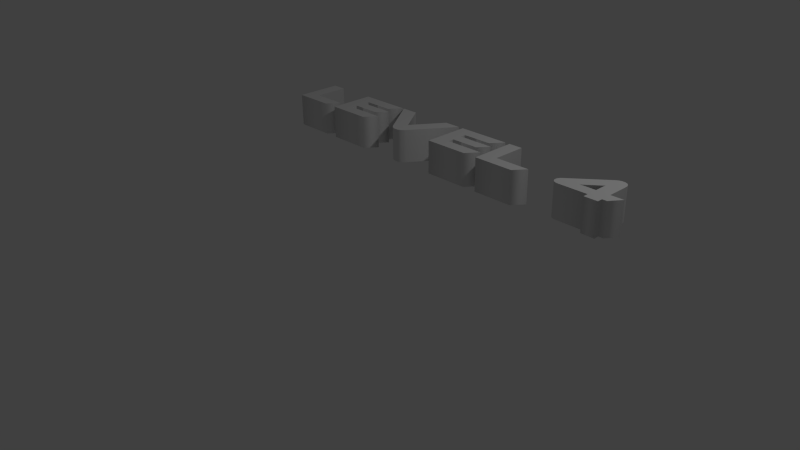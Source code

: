# Source: Level_4.blend  (saved by Blender 2.71.0; exported with 4.5.12 LTS)
import bpy
from mathutils import Matrix  # noqa: F401  (used for matrix-valued properties, if any)

bpy.ops.wm.read_factory_settings(use_empty=True)
scene = bpy.context.scene
scene.name = 'Scene'

# ---- collections
col_collection_1 = bpy.data.collections.new('Collection 1'); scene.collection.children.link(col_collection_1)

# ---- world
world_world = bpy.data.worlds.new('World'); scene.world = world_world
world_world.color = (0.05088, 0.05088, 0.05088)
world_world.use_sun_shadow = False
world_world.sun_shadow_jitter_overblur = 0.0
world_world.cycles.sampling_method = 'MANUAL'
world_world.cycles.sample_map_resolution = 256

# ---- cameras
cam_camera = bpy.data.cameras.new('Camera')
cam_camera.clip_end = 100.0
cam_camera.lens = 35.0
cam_camera.sensor_width = 32.0
cam_camera.sensor_height = 18.0
cam_camera.ortho_scale = 7.314
cam_camera.dof.focus_distance = 0.0
cam_camera.dof.aperture_fstop = 128.0

# ---- lights
light_lamp = bpy.data.lights.new('Lamp', 'POINT')
light_lamp.transmission_factor = 0.0
light_lamp.cutoff_distance = 30.0
light_lamp.energy = 100.0
light_lamp.shadow_buffer_clip_start = 1.001
light_lamp.shadow_soft_size = 0.1
light_lamp.shadow_maximum_resolution = 0.006
light_lamp.use_absolute_resolution = True
light_lamp.cycles.use_multiple_importance_sampling = False

# ---- meshes
me_mesh = bpy.data.meshes.new('Mesh')
me_mesh.from_pydata([(4.473, 0.06667, 0.2), (4.109, 0.06667, 0.2), (4.106, 0.06671, 0.2), (4.103, 0.06684, 0.2), (4.1, 0.06706, 0.2), (4.097, 0.06736, 0.2), (4.094, 0.06775, 0.2), (4.091, 0.06823, 0.2), (4.088, 0.06879, 0.2), (4.085, 0.06944, 0.2), (4.083, 0.07018, 0.2), (4.08, 0.07101, 0.2), (4.077, 0.07192, 0.2), (4.075, 0.07292, 0.2), (4.072, 0.07399, 0.2), (4.07, 0.07512, 0.2), (4.067, 0.0763, 0.2), (4.065, 0.07755, 0.2), (4.063, 0.07885, 0.2), (4.06, 0.08021, 0.2), (4.058, 0.08163, 0.2), (4.056, 0.0831, 0.2), (4.054, 0.08464, 0.2), (4.052, 0.08623, 0.2), (4.05, 0.08788, 0.2), (4.048, 0.08958, 0.2), (4.047, 0.09134, 0.2), (4.045, 0.09314, 0.2), (4.043, 0.09497, 0.2), (4.042, 0.09685, 0.2), (4.04, 0.09877, 0.2), (4.039, 0.1007, 0.2), (4.037, 0.1027, 0.2), (4.036, 0.1048, 0.2), (4.035, 0.1068, 0.2), (4.034, 0.109, 0.2), (4.033, 0.1111, 0.2), (4.032, 0.1133, 0.2), (4.031, 0.1156, 0.2), (4.03, 0.1178, 0.2), (4.029, 0.1201, 0.2), (4.028, 0.1224, 0.2), (4.028, 0.1247, 0.2), (4.027, 0.1271, 0.2), (4.027, 0.1295, 0.2), (4.026, 0.1319, 0.2), (4.026, 0.1343, 0.2), (4.026, 0.1367, 0.2), (4.026, 0.1392, 0.2), (4.026, 0.1417, 0.2), (4.026, 0.1446, 0.2), (4.026, 0.1475, 0.2), (4.026, 0.1504, 0.2), (4.027, 0.1533, 0.2), (4.027, 0.1562, 0.2), (4.028, 0.1592, 0.2), (4.029, 0.1621, 0.2), (4.03, 0.165, 0.2), (4.031, 0.1679, 0.2), (4.032, 0.1708, 0.2), (4.033, 0.1737, 0.2), (4.034, 0.1767, 0.2), (4.036, 0.1796, 0.2), (4.037, 0.1825, 0.2), (4.039, 0.1853, 0.2), (4.041, 0.1881, 0.2), (4.043, 0.191, 0.2), (4.045, 0.1938, 0.2), (4.048, 0.1965, 0.2), (4.05, 0.1993, 0.2), (4.053, 0.202, 0.2), (4.056, 0.2047, 0.2), (4.059, 0.2073, 0.2), (4.062, 0.21, 0.2), (4.464, 0.5367, 0.2), (4.468, 0.5394, 0.2), (4.471, 0.5419, 0.2), (4.475, 0.5444, 0.2), (4.478, 0.5467, 0.2), (4.482, 0.5488, 0.2), (4.485, 0.5508, 0.2), (4.489, 0.5527, 0.2), (4.492, 0.5544, 0.2), (4.496, 0.556, 0.2), (4.499, 0.5575, 0.2), (4.503, 0.5588, 0.2), (4.506, 0.56, 0.2), (4.51, 0.5611, 0.2), (4.513, 0.562, 0.2), (4.516, 0.5629, 0.2), (4.52, 0.5637, 0.2), (4.523, 0.5644, 0.2), (4.526, 0.565, 0.2), (4.529, 0.5655, 0.2), (4.532, 0.5659, 0.2), (4.535, 0.5662, 0.2), (4.537, 0.5665, 0.2), (4.54, 0.5666, 0.2), (4.543, 0.5667, 0.2), (4.546, 0.5666, 0.2), (4.549, 0.5665, 0.2), (4.552, 0.5663, 0.2), (4.555, 0.566, 0.2), (4.558, 0.5657, 0.2), (4.561, 0.5652, 0.2), (4.564, 0.5647, 0.2), (4.567, 0.5641, 0.2), (4.57, 0.5634, 0.2), (4.572, 0.5626, 0.2), (4.575, 0.5618, 0.2), (4.578, 0.5608, 0.2), (4.581, 0.5598, 0.2), (4.584, 0.5587, 0.2), (4.587, 0.5575, 0.2), (4.589, 0.5562, 0.2), (4.592, 0.5548, 0.2), (4.595, 0.5533, 0.2), (4.597, 0.5518, 0.2), (4.6, 0.5501, 0.2), (4.602, 0.5483, 0.2), (4.604, 0.5465, 0.2), (4.607, 0.5445, 0.2), (4.609, 0.5425, 0.2), (4.611, 0.5404, 0.2), (4.613, 0.5381, 0.2), (4.615, 0.5358, 0.2), (4.617, 0.5333, 0.2), (4.619, 0.5308, 0.2), (4.62, 0.5281, 0.2), (4.622, 0.5254, 0.2), (4.624, 0.5225, 0.2), (4.625, 0.5195, 0.2), (4.627, 0.5165, 0.2), (4.628, 0.5133, 0.2), (4.63, 0.51, 0.2), (4.631, 0.5066, 0.2), (4.632, 0.5031, 0.2), (4.633, 0.4995, 0.2), (4.634, 0.4958, 0.2), (4.635, 0.492, 0.2), (4.636, 0.4881, 0.2), (4.636, 0.4841, 0.2), (4.637, 0.48, 0.2), (4.637, 0.4758, 0.2), (4.637, 0.4715, 0.2), (4.637, 0.467, 0.2), (4.638, 0.4625, 0.2), (4.638, 0.2033, 0.2), (4.797, 0.2033, 0.2), (4.696, 0.06667, 0.2), (4.638, 0.06667, 0.2), (4.638, 0.0, 0.2), (4.473, 0.0, 0.2), (4.473, 0.2033, 0.2), (4.473, 0.2867, 0.2), (4.473, 0.2908, 0.2), (4.473, 0.2948, 0.2), (4.473, 0.2986, 0.2), (4.473, 0.3024, 0.2), (4.473, 0.3061, 0.2), (4.473, 0.3096, 0.2), (4.473, 0.313, 0.2), (4.473, 0.3163, 0.2), (4.473, 0.3195, 0.2), (4.473, 0.3225, 0.2), (4.473, 0.3255, 0.2), (4.473, 0.3283, 0.2), (4.473, 0.3311, 0.2), (4.474, 0.3338, 0.2), (4.474, 0.3365, 0.2), (4.474, 0.3392, 0.2), (4.474, 0.3418, 0.2), (4.474, 0.3444, 0.2), (4.475, 0.3469, 0.2), (4.475, 0.3494, 0.2), (4.475, 0.3519, 0.2), (4.475, 0.3544, 0.2), (4.476, 0.3568, 0.2), (4.476, 0.3592, 0.2), (4.472, 0.3557, 0.2), (4.469, 0.3521, 0.2), (4.465, 0.3483, 0.2), (4.46, 0.3444, 0.2), (4.456, 0.3402, 0.2), (4.451, 0.3358, 0.2), (4.445, 0.3313, 0.2), (4.44, 0.3266, 0.2), (4.434, 0.3217, 0.2), (4.428, 0.3166, 0.2), (4.422, 0.3113, 0.2), (4.415, 0.3058, 0.2), (4.353, 0.2567, 0.2), (4.349, 0.2535, 0.2), (4.346, 0.2504, 0.2), (4.342, 0.2474, 0.2), (4.338, 0.2445, 0.2), (4.335, 0.2416, 0.2), (4.331, 0.2389, 0.2), (4.328, 0.2361, 0.2), (4.325, 0.2335, 0.2), (4.321, 0.231, 0.2), (4.318, 0.2285, 0.2), (4.315, 0.2261, 0.2), (4.312, 0.2238, 0.2), (4.309, 0.2215, 0.2), (4.306, 0.2193, 0.2), (4.303, 0.2171, 0.2), (4.3, 0.215, 0.2), (4.298, 0.2129, 0.2), (4.295, 0.2109, 0.2), (4.292, 0.209, 0.2), (4.289, 0.2071, 0.2), (4.286, 0.2052, 0.2), (4.284, 0.2034, 0.2), (4.281, 0.2017, 0.2), (4.278, 0.2, 0.2), (4.281, 0.2003, 0.2), (4.284, 0.2005, 0.2), (4.287, 0.2008, 0.2), (4.291, 0.201, 0.2), (4.294, 0.2012, 0.2), (4.297, 0.2015, 0.2), (4.301, 0.2017, 0.2), (4.304, 0.2019, 0.2), (4.308, 0.202, 0.2), (4.312, 0.2022, 0.2), (4.315, 0.2024, 0.2), (4.319, 0.2025, 0.2), (4.323, 0.2026, 0.2), (4.327, 0.2028, 0.2), (4.331, 0.2029, 0.2), (4.336, 0.203, 0.2), (4.34, 0.203, 0.2), (4.344, 0.2031, 0.2), (4.349, 0.2032, 0.2), (4.354, 0.2032, 0.2), (4.358, 0.2033, 0.2), (4.363, 0.2033, 0.2), (4.368, 0.2033, 0.2), (4.373, 0.2033, 0.2), (3.246, 0.1433, 0.2), (3.678, 0.1433, 0.2), (3.566, 0.0, 0.2), (3.073, 0.0, 0.2), (3.073, 0.5575, 0.2), (3.246, 0.5575, 0.2), (2.54, 0.1433, 0.2), (3.014, 0.1433, 0.2), (2.903, 0.0, 0.2), (2.367, 0.0, 0.2), (2.367, 0.5575, 0.2), (3.013, 0.5575, 0.2), (2.901, 0.4125, 0.2), (2.54, 0.4125, 0.2), (2.54, 0.3458, 0.2), (2.982, 0.3458, 0.2), (2.883, 0.2192, 0.2), (2.54, 0.2192, 0.2), (1.378, 0.5575, 0.2), (1.589, 0.5575, 0.2), (1.84, 0.1875, 0.2), (2.102, 0.5575, 0.2), (2.305, 0.5575, 0.2), (1.948, 0.05333, 0.2), (1.945, 0.04934, 0.2), (1.942, 0.04542, 0.2), (1.939, 0.04156, 0.2), (1.935, 0.03778, 0.2), (1.932, 0.03406, 0.2), (1.928, 0.03042, 0.2), (1.924, 0.02684, 0.2), (1.92, 0.02333, 0.2), (1.916, 0.0199, 0.2), (1.912, 0.01653, 0.2), (1.908, 0.01323, 0.2), (1.903, 0.01, 0.2), (1.899, 0.006939, 0.2), (1.894, 0.004144, 0.2), (1.889, 0.001615, 0.2), (1.884, -0.0006481, 0.2), (1.879, -0.002645, 0.2), (1.873, -0.004375, 0.2), (1.868, -0.005839, 0.2), (1.862, -0.007037, 0.2), (1.856, -0.007969, 0.2), (1.85, -0.008634, 0.2), (1.843, -0.009034, 0.2), (1.837, -0.009167, 0.2), (1.83, -0.009042, 0.2), (1.824, -0.008669, 0.2), (1.818, -0.008047, 0.2), (1.812, -0.007176, 0.2), (1.806, -0.006056, 0.2), (1.801, -0.004688, 0.2), (1.795, -0.00307, 0.2), (1.79, -0.001204, 0.2), (1.785, 0.0009115, 0.2), (1.78, 0.003275, 0.2), (1.776, 0.005888, 0.2), (1.771, 0.00875, 0.2), (1.767, 0.0118, 0.2), (1.763, 0.01497, 0.2), (1.759, 0.01826, 0.2), (1.755, 0.02167, 0.2), (1.751, 0.0252, 0.2), (1.747, 0.02885, 0.2), (1.743, 0.03263, 0.2), (1.74, 0.03653, 0.2), (1.736, 0.04055, 0.2), (1.733, 0.04469, 0.2), (1.73, 0.04895, 0.2), (1.727, 0.05333, 0.2), (0.8875, 0.1433, 0.2), (1.362, 0.1433, 0.2), (1.251, 0.0, 0.2), (0.7142, 0.0, 0.2), (0.7142, 0.5575, 0.2), (1.36, 0.5575, 0.2), (1.248, 0.4125, 0.2), (0.8875, 0.4125, 0.2), (0.8875, 0.3458, 0.2), (1.329, 0.3458, 0.2), (1.23, 0.2192, 0.2), (0.8875, 0.2192, 0.2), (0.225, 0.1433, 0.2), (0.6567, 0.1433, 0.2), (0.545, 0.0, 0.2), (0.0525, 0.0, 0.2), (0.0525, 0.5575, 0.2), (0.225, 0.5575, 0.2), (4.473, 0.06667, -0.2), (4.109, 0.06667, -0.2), (4.106, 0.06671, -0.2), (4.103, 0.06684, -0.2), (4.1, 0.06706, -0.2), (4.097, 0.06736, -0.2), (4.094, 0.06775, -0.2), (4.091, 0.06823, -0.2), (4.088, 0.06879, -0.2), (4.085, 0.06944, -0.2), (4.083, 0.07018, -0.2), (4.08, 0.07101, -0.2), (4.077, 0.07192, -0.2), (4.075, 0.07292, -0.2), (4.072, 0.07399, -0.2), (4.07, 0.07512, -0.2), (4.067, 0.0763, -0.2), (4.065, 0.07755, -0.2), (4.063, 0.07885, -0.2), (4.06, 0.08021, -0.2), (4.058, 0.08163, -0.2), (4.056, 0.0831, -0.2), (4.054, 0.08464, -0.2), (4.052, 0.08623, -0.2), (4.05, 0.08788, -0.2), (4.048, 0.08958, -0.2), (4.047, 0.09134, -0.2), (4.045, 0.09314, -0.2), (4.043, 0.09497, -0.2), (4.042, 0.09685, -0.2), (4.04, 0.09877, -0.2), (4.039, 0.1007, -0.2), (4.037, 0.1027, -0.2), (4.036, 0.1048, -0.2), (4.035, 0.1068, -0.2), (4.034, 0.109, -0.2), (4.033, 0.1111, -0.2), (4.032, 0.1133, -0.2), (4.031, 0.1156, -0.2), (4.03, 0.1178, -0.2), (4.029, 0.1201, -0.2), (4.028, 0.1224, -0.2), (4.028, 0.1247, -0.2), (4.027, 0.1271, -0.2), (4.027, 0.1295, -0.2), (4.026, 0.1319, -0.2), (4.026, 0.1343, -0.2), (4.026, 0.1367, -0.2), (4.026, 0.1392, -0.2), (4.026, 0.1417, -0.2), (4.026, 0.1446, -0.2), (4.026, 0.1475, -0.2), (4.026, 0.1504, -0.2), (4.027, 0.1533, -0.2), (4.027, 0.1562, -0.2), (4.028, 0.1592, -0.2), (4.029, 0.1621, -0.2), (4.03, 0.165, -0.2), (4.031, 0.1679, -0.2), (4.032, 0.1708, -0.2), (4.033, 0.1737, -0.2), (4.034, 0.1767, -0.2), (4.036, 0.1796, -0.2), (4.037, 0.1825, -0.2), (4.039, 0.1853, -0.2), (4.041, 0.1881, -0.2), (4.043, 0.191, -0.2), (4.045, 0.1938, -0.2), (4.048, 0.1965, -0.2), (4.05, 0.1993, -0.2), (4.053, 0.202, -0.2), (4.056, 0.2047, -0.2), (4.059, 0.2073, -0.2), (4.062, 0.21, -0.2), (4.464, 0.5367, -0.2), (4.468, 0.5394, -0.2), (4.471, 0.5419, -0.2), (4.475, 0.5444, -0.2), (4.478, 0.5467, -0.2), (4.482, 0.5488, -0.2), (4.485, 0.5508, -0.2), (4.489, 0.5527, -0.2), (4.492, 0.5544, -0.2), (4.496, 0.556, -0.2), (4.499, 0.5575, -0.2), (4.503, 0.5588, -0.2), (4.506, 0.56, -0.2), (4.51, 0.5611, -0.2), (4.513, 0.562, -0.2), (4.516, 0.5629, -0.2), (4.52, 0.5637, -0.2), (4.523, 0.5644, -0.2), (4.526, 0.565, -0.2), (4.529, 0.5655, -0.2), (4.532, 0.5659, -0.2), (4.535, 0.5662, -0.2), (4.537, 0.5665, -0.2), (4.54, 0.5666, -0.2), (4.543, 0.5667, -0.2), (4.546, 0.5666, -0.2), (4.549, 0.5665, -0.2), (4.552, 0.5663, -0.2), (4.555, 0.566, -0.2), (4.558, 0.5657, -0.2), (4.561, 0.5652, -0.2), (4.564, 0.5647, -0.2), (4.567, 0.5641, -0.2), (4.57, 0.5634, -0.2), (4.572, 0.5626, -0.2), (4.575, 0.5618, -0.2), (4.578, 0.5608, -0.2), (4.581, 0.5598, -0.2), (4.584, 0.5587, -0.2), (4.587, 0.5575, -0.2), (4.589, 0.5562, -0.2), (4.592, 0.5548, -0.2), (4.595, 0.5533, -0.2), (4.597, 0.5518, -0.2), (4.6, 0.5501, -0.2), (4.602, 0.5483, -0.2), (4.604, 0.5465, -0.2), (4.607, 0.5445, -0.2), (4.609, 0.5425, -0.2), (4.611, 0.5404, -0.2), (4.613, 0.5381, -0.2), (4.615, 0.5358, -0.2), (4.617, 0.5333, -0.2), (4.619, 0.5308, -0.2), (4.62, 0.5281, -0.2), (4.622, 0.5254, -0.2), (4.624, 0.5225, -0.2), (4.625, 0.5195, -0.2), (4.627, 0.5165, -0.2), (4.628, 0.5133, -0.2), (4.63, 0.51, -0.2), (4.631, 0.5066, -0.2), (4.632, 0.5031, -0.2), (4.633, 0.4995, -0.2), (4.634, 0.4958, -0.2), (4.635, 0.492, -0.2), (4.636, 0.4881, -0.2), (4.636, 0.4841, -0.2), (4.637, 0.48, -0.2), (4.637, 0.4758, -0.2), (4.637, 0.4715, -0.2), (4.637, 0.467, -0.2), (4.638, 0.4625, -0.2), (4.638, 0.2033, -0.2), (4.797, 0.2033, -0.2), (4.696, 0.06667, -0.2), (4.638, 0.06667, -0.2), (4.638, 0.0, -0.2), (4.473, 0.0, -0.2), (4.473, 0.2033, -0.2), (4.473, 0.2867, -0.2), (4.473, 0.2908, -0.2), (4.473, 0.2948, -0.2), (4.473, 0.2986, -0.2), (4.473, 0.3024, -0.2), (4.473, 0.3061, -0.2), (4.473, 0.3096, -0.2), (4.473, 0.313, -0.2), (4.473, 0.3163, -0.2), (4.473, 0.3195, -0.2), (4.473, 0.3225, -0.2), (4.473, 0.3255, -0.2), (4.473, 0.3283, -0.2), (4.473, 0.3311, -0.2), (4.474, 0.3338, -0.2), (4.474, 0.3365, -0.2), (4.474, 0.3392, -0.2), (4.474, 0.3418, -0.2), (4.474, 0.3444, -0.2), (4.475, 0.3469, -0.2), (4.475, 0.3494, -0.2), (4.475, 0.3519, -0.2), (4.475, 0.3544, -0.2), (4.476, 0.3568, -0.2), (4.476, 0.3592, -0.2), (4.472, 0.3557, -0.2), (4.469, 0.3521, -0.2), (4.465, 0.3483, -0.2), (4.46, 0.3444, -0.2), (4.456, 0.3402, -0.2), (4.451, 0.3358, -0.2), (4.445, 0.3313, -0.2), (4.44, 0.3266, -0.2), (4.434, 0.3217, -0.2), (4.428, 0.3166, -0.2), (4.422, 0.3113, -0.2), (4.415, 0.3058, -0.2), (4.353, 0.2567, -0.2), (4.349, 0.2535, -0.2), (4.346, 0.2504, -0.2), (4.342, 0.2474, -0.2), (4.338, 0.2445, -0.2), (4.335, 0.2416, -0.2), (4.331, 0.2389, -0.2), (4.328, 0.2361, -0.2), (4.325, 0.2335, -0.2), (4.321, 0.231, -0.2), (4.318, 0.2285, -0.2), (4.315, 0.2261, -0.2), (4.312, 0.2238, -0.2), (4.309, 0.2215, -0.2), (4.306, 0.2193, -0.2), (4.303, 0.2171, -0.2), (4.3, 0.215, -0.2), (4.298, 0.2129, -0.2), (4.295, 0.2109, -0.2), (4.292, 0.209, -0.2), (4.289, 0.2071, -0.2), (4.286, 0.2052, -0.2), (4.284, 0.2034, -0.2), (4.281, 0.2017, -0.2), (4.278, 0.2, -0.2), (4.281, 0.2003, -0.2), (4.284, 0.2005, -0.2), (4.287, 0.2008, -0.2), (4.291, 0.201, -0.2), (4.294, 0.2012, -0.2), (4.297, 0.2015, -0.2), (4.301, 0.2017, -0.2), (4.304, 0.2019, -0.2), (4.308, 0.202, -0.2), (4.312, 0.2022, -0.2), (4.315, 0.2024, -0.2), (4.319, 0.2025, -0.2), (4.323, 0.2026, -0.2), (4.327, 0.2028, -0.2), (4.331, 0.2029, -0.2), (4.336, 0.203, -0.2), (4.34, 0.203, -0.2), (4.344, 0.2031, -0.2), (4.349, 0.2032, -0.2), (4.354, 0.2032, -0.2), (4.358, 0.2033, -0.2), (4.363, 0.2033, -0.2), (4.368, 0.2033, -0.2), (4.373, 0.2033, -0.2), (3.246, 0.1433, -0.2), (3.678, 0.1433, -0.2), (3.566, 0.0, -0.2), (3.073, 0.0, -0.2), (3.073, 0.5575, -0.2), (3.246, 0.5575, -0.2), (2.54, 0.1433, -0.2), (3.014, 0.1433, -0.2), (2.903, 0.0, -0.2), (2.367, 0.0, -0.2), (2.367, 0.5575, -0.2), (3.013, 0.5575, -0.2), (2.901, 0.4125, -0.2), (2.54, 0.4125, -0.2), (2.54, 0.3458, -0.2), (2.982, 0.3458, -0.2), (2.883, 0.2192, -0.2), (2.54, 0.2192, -0.2), (1.378, 0.5575, -0.2), (1.589, 0.5575, -0.2), (1.84, 0.1875, -0.2), (2.102, 0.5575, -0.2), (2.305, 0.5575, -0.2), (1.948, 0.05333, -0.2), (1.945, 0.04934, -0.2), (1.942, 0.04542, -0.2), (1.939, 0.04156, -0.2), (1.935, 0.03778, -0.2), (1.932, 0.03406, -0.2), (1.928, 0.03042, -0.2), (1.924, 0.02684, -0.2), (1.92, 0.02333, -0.2), (1.916, 0.0199, -0.2), (1.912, 0.01653, -0.2), (1.908, 0.01323, -0.2), (1.903, 0.01, -0.2), (1.899, 0.006939, -0.2), (1.894, 0.004144, -0.2), (1.889, 0.001615, -0.2), (1.884, -0.0006481, -0.2), (1.879, -0.002645, -0.2), (1.873, -0.004375, -0.2), (1.868, -0.005839, -0.2), (1.862, -0.007037, -0.2), (1.856, -0.007969, -0.2), (1.85, -0.008634, -0.2), (1.843, -0.009034, -0.2), (1.837, -0.009167, -0.2), (1.83, -0.009042, -0.2), (1.824, -0.008669, -0.2), (1.818, -0.008047, -0.2), (1.812, -0.007176, -0.2), (1.806, -0.006056, -0.2), (1.801, -0.004688, -0.2), (1.795, -0.00307, -0.2), (1.79, -0.001204, -0.2), (1.785, 0.0009115, -0.2), (1.78, 0.003275, -0.2), (1.776, 0.005888, -0.2), (1.771, 0.00875, -0.2), (1.767, 0.0118, -0.2), (1.763, 0.01497, -0.2), (1.759, 0.01826, -0.2), (1.755, 0.02167, -0.2), (1.751, 0.0252, -0.2), (1.747, 0.02885, -0.2), (1.743, 0.03263, -0.2), (1.74, 0.03653, -0.2), (1.736, 0.04055, -0.2), (1.733, 0.04469, -0.2), (1.73, 0.04895, -0.2), (1.727, 0.05333, -0.2), (0.8875, 0.1433, -0.2), (1.362, 0.1433, -0.2), (1.251, 0.0, -0.2), (0.7142, 0.0, -0.2), (0.7142, 0.5575, -0.2), (1.36, 0.5575, -0.2), (1.248, 0.4125, -0.2), (0.8875, 0.4125, -0.2), (0.8875, 0.3458, -0.2), (1.329, 0.3458, -0.2), (1.23, 0.2192, -0.2), (0.8875, 0.2192, -0.2), (0.225, 0.1433, -0.2), (0.6567, 0.1433, -0.2), (0.545, 0.0, -0.2), (0.0525, 0.0, -0.2), (0.0525, 0.5575, -0.2), (0.225, 0.5575, -0.2), (0.225, 0.1433, -0.2), (0.225, 0.1433, 0.2), (0.6567, 0.1433, -0.2), (0.6567, 0.1433, 0.2), (0.545, 0.0, -0.2), (0.545, 0.0, 0.2), (0.0525, 0.0, -0.2), (0.0525, 0.0, 0.2), (0.0525, 0.5575, -0.2), (0.0525, 0.5575, 0.2), (0.225, 0.5575, -0.2), (0.225, 0.5575, 0.2), (0.8875, 0.1433, -0.2), (0.8875, 0.1433, 0.2), (1.362, 0.1433, -0.2), (1.362, 0.1433, 0.2), (1.251, 0.0, -0.2), (1.251, 0.0, 0.2), (0.7142, 0.0, -0.2), (0.7142, 0.0, 0.2), (0.7142, 0.5575, -0.2), (0.7142, 0.5575, 0.2), (1.36, 0.5575, -0.2), (1.36, 0.5575, 0.2), (1.248, 0.4125, -0.2), (1.248, 0.4125, 0.2), (0.8875, 0.4125, -0.2), (0.8875, 0.4125, 0.2), (0.8875, 0.3458, -0.2), (0.8875, 0.3458, 0.2), (1.329, 0.3458, -0.2), (1.329, 0.3458, 0.2), (1.23, 0.2192, -0.2), (1.23, 0.2192, 0.2), (0.8875, 0.2192, -0.2), (0.8875, 0.2192, 0.2), (1.378, 0.5575, -0.2), (1.378, 0.5575, 0.2), (1.589, 0.5575, -0.2), (1.589, 0.5575, 0.2), (1.84, 0.1875, -0.2), (1.84, 0.1875, 0.2), (2.102, 0.5575, -0.2), (2.102, 0.5575, 0.2), (2.305, 0.5575, -0.2), (2.305, 0.5575, 0.2), (1.948, 0.05333, -0.2), (1.948, 0.05333, 0.2), (1.945, 0.04934, -0.2), (1.945, 0.04934, 0.2), (1.942, 0.04542, -0.2), (1.942, 0.04542, 0.2), (1.939, 0.04156, -0.2), (1.939, 0.04156, 0.2), (1.935, 0.03778, -0.2), (1.935, 0.03778, 0.2), (1.932, 0.03406, -0.2), (1.932, 0.03406, 0.2), (1.928, 0.03042, -0.2), (1.928, 0.03042, 0.2), (1.924, 0.02684, -0.2), (1.924, 0.02684, 0.2), (1.92, 0.02333, -0.2), (1.92, 0.02333, 0.2), (1.916, 0.0199, -0.2), (1.916, 0.0199, 0.2), (1.912, 0.01653, -0.2), (1.912, 0.01653, 0.2), (1.908, 0.01323, -0.2), (1.908, 0.01323, 0.2), (1.903, 0.01, -0.2), (1.903, 0.01, 0.2), (1.899, 0.006939, -0.2), (1.899, 0.006939, 0.2), (1.894, 0.004144, -0.2), (1.894, 0.004144, 0.2), (1.889, 0.001615, -0.2), (1.889, 0.001615, 0.2), (1.884, -0.0006481, -0.2), (1.884, -0.0006481, 0.2), (1.879, -0.002645, -0.2), (1.879, -0.002645, 0.2), (1.873, -0.004375, -0.2), (1.873, -0.004375, 0.2), (1.868, -0.005839, -0.2), (1.868, -0.005839, 0.2), (1.862, -0.007037, -0.2), (1.862, -0.007037, 0.2), (1.856, -0.007969, -0.2), (1.856, -0.007969, 0.2), (1.85, -0.008634, -0.2), (1.85, -0.008634, 0.2), (1.843, -0.009034, -0.2), (1.843, -0.009034, 0.2), (1.837, -0.009167, -0.2), (1.837, -0.009167, 0.2), (1.83, -0.009042, -0.2), (1.83, -0.009042, 0.2), (1.824, -0.008669, -0.2), (1.824, -0.008669, 0.2), (1.818, -0.008047, -0.2), (1.818, -0.008047, 0.2), (1.812, -0.007176, -0.2), (1.812, -0.007176, 0.2), (1.806, -0.006056, -0.2), (1.806, -0.006056, 0.2), (1.801, -0.004688, -0.2), (1.801, -0.004688, 0.2), (1.795, -0.00307, -0.2), (1.795, -0.00307, 0.2), (1.79, -0.001204, -0.2), (1.79, -0.001204, 0.2), (1.785, 0.0009115, -0.2), (1.785, 0.0009115, 0.2), (1.78, 0.003275, -0.2), (1.78, 0.003275, 0.2), (1.776, 0.005888, -0.2), (1.776, 0.005888, 0.2), (1.771, 0.00875, -0.2), (1.771, 0.00875, 0.2), (1.767, 0.0118, -0.2), (1.767, 0.0118, 0.2), (1.763, 0.01497, -0.2), (1.763, 0.01497, 0.2), (1.759, 0.01826, -0.2), (1.759, 0.01826, 0.2), (1.755, 0.02167, -0.2), (1.755, 0.02167, 0.2), (1.751, 0.0252, -0.2), (1.751, 0.0252, 0.2), (1.747, 0.02885, -0.2), (1.747, 0.02885, 0.2), (1.743, 0.03263, -0.2), (1.743, 0.03263, 0.2), (1.74, 0.03653, -0.2), (1.74, 0.03653, 0.2), (1.736, 0.04055, -0.2), (1.736, 0.04055, 0.2), (1.733, 0.04469, -0.2), (1.733, 0.04469, 0.2), (1.73, 0.04895, -0.2), (1.73, 0.04895, 0.2), (1.727, 0.05333, -0.2), (1.727, 0.05333, 0.2), (2.54, 0.1433, -0.2), (2.54, 0.1433, 0.2), (3.014, 0.1433, -0.2), (3.014, 0.1433, 0.2), (2.903, 0.0, -0.2), (2.903, 0.0, 0.2), (2.367, 0.0, -0.2), (2.367, 0.0, 0.2), (2.367, 0.5575, -0.2), (2.367, 0.5575, 0.2), (3.013, 0.5575, -0.2), (3.013, 0.5575, 0.2), (2.901, 0.4125, -0.2), (2.901, 0.4125, 0.2), (2.54, 0.4125, -0.2), (2.54, 0.4125, 0.2), (2.54, 0.3458, -0.2), (2.54, 0.3458, 0.2), (2.982, 0.3458, -0.2), (2.982, 0.3458, 0.2), (2.883, 0.2192, -0.2), (2.883, 0.2192, 0.2), (2.54, 0.2192, -0.2), (2.54, 0.2192, 0.2), (3.246, 0.1433, -0.2), (3.246, 0.1433, 0.2), (3.678, 0.1433, -0.2), (3.678, 0.1433, 0.2), (3.566, 0.0, -0.2), (3.566, 0.0, 0.2), (3.073, 0.0, -0.2), (3.073, 0.0, 0.2), (3.073, 0.5575, -0.2), (3.073, 0.5575, 0.2), (3.246, 0.5575, -0.2), (3.246, 0.5575, 0.2), (4.473, 0.06667, -0.2), (4.473, 0.06667, 0.2), (4.109, 0.06667, -0.2), (4.109, 0.06667, 0.2), (4.106, 0.06671, -0.2), (4.106, 0.06671, 0.2), (4.103, 0.06684, -0.2), (4.103, 0.06684, 0.2), (4.1, 0.06706, -0.2), (4.1, 0.06706, 0.2), (4.097, 0.06736, -0.2), (4.097, 0.06736, 0.2), (4.094, 0.06775, -0.2), (4.094, 0.06775, 0.2), (4.091, 0.06823, -0.2), (4.091, 0.06823, 0.2), (4.088, 0.06879, -0.2), (4.088, 0.06879, 0.2), (4.085, 0.06944, -0.2), (4.085, 0.06944, 0.2), (4.083, 0.07018, -0.2), (4.083, 0.07018, 0.2), (4.08, 0.07101, -0.2), (4.08, 0.07101, 0.2), (4.077, 0.07192, -0.2), (4.077, 0.07192, 0.2), (4.075, 0.07292, -0.2), (4.075, 0.07292, 0.2), (4.072, 0.07399, -0.2), (4.072, 0.07399, 0.2), (4.07, 0.07512, -0.2), (4.07, 0.07512, 0.2), (4.067, 0.0763, -0.2), (4.067, 0.0763, 0.2), (4.065, 0.07755, -0.2), (4.065, 0.07755, 0.2), (4.063, 0.07885, -0.2), (4.063, 0.07885, 0.2), (4.06, 0.08021, -0.2), (4.06, 0.08021, 0.2), (4.058, 0.08163, -0.2), (4.058, 0.08163, 0.2), (4.056, 0.0831, -0.2), (4.056, 0.0831, 0.2), (4.054, 0.08464, -0.2), (4.054, 0.08464, 0.2), (4.052, 0.08623, -0.2), (4.052, 0.08623, 0.2), (4.05, 0.08788, -0.2), (4.05, 0.08788, 0.2), (4.048, 0.08958, -0.2), (4.048, 0.08958, 0.2), (4.047, 0.09134, -0.2), (4.047, 0.09134, 0.2), (4.045, 0.09314, -0.2), (4.045, 0.09314, 0.2), (4.043, 0.09497, -0.2), (4.043, 0.09497, 0.2), (4.042, 0.09685, -0.2), (4.042, 0.09685, 0.2), (4.04, 0.09877, -0.2), (4.04, 0.09877, 0.2), (4.039, 0.1007, -0.2), (4.039, 0.1007, 0.2), (4.037, 0.1027, -0.2), (4.037, 0.1027, 0.2), (4.036, 0.1048, -0.2), (4.036, 0.1048, 0.2), (4.035, 0.1068, -0.2), (4.035, 0.1068, 0.2), (4.034, 0.109, -0.2), (4.034, 0.109, 0.2), (4.033, 0.1111, -0.2), (4.033, 0.1111, 0.2), (4.032, 0.1133, -0.2), (4.032, 0.1133, 0.2), (4.031, 0.1156, -0.2), (4.031, 0.1156, 0.2), (4.03, 0.1178, -0.2), (4.03, 0.1178, 0.2), (4.029, 0.1201, -0.2), (4.029, 0.1201, 0.2), (4.028, 0.1224, -0.2), (4.028, 0.1224, 0.2), (4.028, 0.1247, -0.2), (4.028, 0.1247, 0.2), (4.027, 0.1271, -0.2), (4.027, 0.1271, 0.2), (4.027, 0.1295, -0.2), (4.027, 0.1295, 0.2), (4.026, 0.1319, -0.2), (4.026, 0.1319, 0.2), (4.026, 0.1343, -0.2), (4.026, 0.1343, 0.2), (4.026, 0.1367, -0.2), (4.026, 0.1367, 0.2), (4.026, 0.1392, -0.2), (4.026, 0.1392, 0.2), (4.026, 0.1417, -0.2), (4.026, 0.1417, 0.2), (4.026, 0.1446, -0.2), (4.026, 0.1446, 0.2), (4.026, 0.1475, -0.2), (4.026, 0.1475, 0.2), (4.026, 0.1504, -0.2), (4.026, 0.1504, 0.2), (4.027, 0.1533, -0.2), (4.027, 0.1533, 0.2), (4.027, 0.1562, -0.2), (4.027, 0.1562, 0.2), (4.028, 0.1592, -0.2), (4.028, 0.1592, 0.2), (4.029, 0.1621, -0.2), (4.029, 0.1621, 0.2), (4.03, 0.165, -0.2), (4.03, 0.165, 0.2), (4.031, 0.1679, -0.2), (4.031, 0.1679, 0.2), (4.032, 0.1708, -0.2), (4.032, 0.1708, 0.2), (4.033, 0.1737, -0.2), (4.033, 0.1737, 0.2), (4.034, 0.1767, -0.2), (4.034, 0.1767, 0.2), (4.036, 0.1796, -0.2), (4.036, 0.1796, 0.2), (4.037, 0.1825, -0.2), (4.037, 0.1825, 0.2), (4.039, 0.1853, -0.2), (4.039, 0.1853, 0.2), (4.041, 0.1881, -0.2), (4.041, 0.1881, 0.2), (4.043, 0.191, -0.2), (4.043, 0.191, 0.2), (4.045, 0.1938, -0.2), (4.045, 0.1938, 0.2), (4.048, 0.1965, -0.2), (4.048, 0.1965, 0.2), (4.05, 0.1993, -0.2), (4.05, 0.1993, 0.2), (4.053, 0.202, -0.2), (4.053, 0.202, 0.2), (4.056, 0.2047, -0.2), (4.056, 0.2047, 0.2), (4.059, 0.2073, -0.2), (4.059, 0.2073, 0.2), (4.062, 0.21, -0.2), (4.062, 0.21, 0.2), (4.464, 0.5367, -0.2), (4.464, 0.5367, 0.2), (4.468, 0.5394, -0.2), (4.468, 0.5394, 0.2), (4.471, 0.5419, -0.2), (4.471, 0.5419, 0.2), (4.475, 0.5444, -0.2), (4.475, 0.5444, 0.2), (4.478, 0.5467, -0.2), (4.478, 0.5467, 0.2), (4.482, 0.5488, -0.2), (4.482, 0.5488, 0.2), (4.485, 0.5508, -0.2), (4.485, 0.5508, 0.2), (4.489, 0.5527, -0.2), (4.489, 0.5527, 0.2), (4.492, 0.5544, -0.2), (4.492, 0.5544, 0.2), (4.496, 0.556, -0.2), (4.496, 0.556, 0.2), (4.499, 0.5575, -0.2), (4.499, 0.5575, 0.2), (4.503, 0.5588, -0.2), (4.503, 0.5588, 0.2), (4.506, 0.56, -0.2), (4.506, 0.56, 0.2), (4.51, 0.5611, -0.2), (4.51, 0.5611, 0.2), (4.513, 0.562, -0.2), (4.513, 0.562, 0.2), (4.516, 0.5629, -0.2), (4.516, 0.5629, 0.2), (4.52, 0.5637, -0.2), (4.52, 0.5637, 0.2), (4.523, 0.5644, -0.2), (4.523, 0.5644, 0.2), (4.526, 0.565, -0.2), (4.526, 0.565, 0.2), (4.529, 0.5655, -0.2), (4.529, 0.5655, 0.2), (4.532, 0.5659, -0.2), (4.532, 0.5659, 0.2), (4.535, 0.5662, -0.2), (4.535, 0.5662, 0.2), (4.537, 0.5665, -0.2), (4.537, 0.5665, 0.2), (4.54, 0.5666, -0.2), (4.54, 0.5666, 0.2), (4.543, 0.5667, -0.2), (4.543, 0.5667, 0.2), (4.546, 0.5666, -0.2), (4.546, 0.5666, 0.2), (4.549, 0.5665, -0.2), (4.549, 0.5665, 0.2), (4.552, 0.5663, -0.2), (4.552, 0.5663, 0.2), (4.555, 0.566, -0.2), (4.555, 0.566, 0.2), (4.558, 0.5657, -0.2), (4.558, 0.5657, 0.2), (4.561, 0.5652, -0.2), (4.561, 0.5652, 0.2), (4.564, 0.5647, -0.2), (4.564, 0.5647, 0.2), (4.567, 0.5641, -0.2), (4.567, 0.5641, 0.2), (4.57, 0.5634, -0.2), (4.57, 0.5634, 0.2), (4.572, 0.5626, -0.2), (4.572, 0.5626, 0.2), (4.575, 0.5618, -0.2), (4.575, 0.5618, 0.2), (4.578, 0.5608, -0.2), (4.578, 0.5608, 0.2), (4.581, 0.5598, -0.2), (4.581, 0.5598, 0.2), (4.584, 0.5587, -0.2), (4.584, 0.5587, 0.2), (4.587, 0.5575, -0.2), (4.587, 0.5575, 0.2), (4.589, 0.5562, -0.2), (4.589, 0.5562, 0.2), (4.592, 0.5548, -0.2), (4.592, 0.5548, 0.2), (4.595, 0.5533, -0.2), (4.595, 0.5533, 0.2), (4.597, 0.5518, -0.2), (4.597, 0.5518, 0.2), (4.6, 0.5501, -0.2), (4.6, 0.5501, 0.2), (4.602, 0.5483, -0.2), (4.602, 0.5483, 0.2), (4.604, 0.5465, -0.2), (4.604, 0.5465, 0.2), (4.607, 0.5445, -0.2), (4.607, 0.5445, 0.2), (4.609, 0.5425, -0.2), (4.609, 0.5425, 0.2), (4.611, 0.5404, -0.2), (4.611, 0.5404, 0.2), (4.613, 0.5381, -0.2), (4.613, 0.5381, 0.2), (4.615, 0.5358, -0.2), (4.615, 0.5358, 0.2), (4.617, 0.5333, -0.2), (4.617, 0.5333, 0.2), (4.619, 0.5308, -0.2), (4.619, 0.5308, 0.2), (4.62, 0.5281, -0.2), (4.62, 0.5281, 0.2), (4.622, 0.5254, -0.2), (4.622, 0.5254, 0.2), (4.624, 0.5225, -0.2), (4.624, 0.5225, 0.2), (4.625, 0.5195, -0.2), (4.625, 0.5195, 0.2), (4.627, 0.5165, -0.2), (4.627, 0.5165, 0.2), (4.628, 0.5133, -0.2), (4.628, 0.5133, 0.2), (4.63, 0.51, -0.2), (4.63, 0.51, 0.2), (4.631, 0.5066, -0.2), (4.631, 0.5066, 0.2), (4.632, 0.5031, -0.2), (4.632, 0.5031, 0.2), (4.633, 0.4995, -0.2), (4.633, 0.4995, 0.2), (4.634, 0.4958, -0.2), (4.634, 0.4958, 0.2), (4.635, 0.492, -0.2), (4.635, 0.492, 0.2), (4.636, 0.4881, -0.2), (4.636, 0.4881, 0.2), (4.636, 0.4841, -0.2), (4.636, 0.4841, 0.2), (4.637, 0.48, -0.2), (4.637, 0.48, 0.2), (4.637, 0.4758, -0.2), (4.637, 0.4758, 0.2), (4.637, 0.4715, -0.2), (4.637, 0.4715, 0.2), (4.637, 0.467, -0.2), (4.637, 0.467, 0.2), (4.638, 0.4625, -0.2), (4.638, 0.4625, 0.2), (4.638, 0.2033, -0.2), (4.638, 0.2033, 0.2), (4.797, 0.2033, -0.2), (4.797, 0.2033, 0.2), (4.696, 0.06667, -0.2), (4.696, 0.06667, 0.2), (4.638, 0.06667, -0.2), (4.638, 0.06667, 0.2), (4.638, 0.0, -0.2), (4.638, 0.0, 0.2), (4.473, 0.0, -0.2), (4.473, 0.0, 0.2), (4.473, 0.2033, -0.2), (4.473, 0.2033, 0.2), (4.473, 0.2867, -0.2), (4.473, 0.2867, 0.2), (4.473, 0.2908, -0.2), (4.473, 0.2908, 0.2), (4.473, 0.2948, -0.2), (4.473, 0.2948, 0.2), (4.473, 0.2986, -0.2), (4.473, 0.2986, 0.2), (4.473, 0.3024, -0.2), (4.473, 0.3024, 0.2), (4.473, 0.3061, -0.2), (4.473, 0.3061, 0.2), (4.473, 0.3096, -0.2), (4.473, 0.3096, 0.2), (4.473, 0.313, -0.2), (4.473, 0.313, 0.2), (4.473, 0.3163, -0.2), (4.473, 0.3163, 0.2), (4.473, 0.3195, -0.2), (4.473, 0.3195, 0.2), (4.473, 0.3225, -0.2), (4.473, 0.3225, 0.2), (4.473, 0.3255, -0.2), (4.473, 0.3255, 0.2), (4.473, 0.3283, -0.2), (4.473, 0.3283, 0.2), (4.473, 0.3311, -0.2), (4.473, 0.3311, 0.2), (4.474, 0.3338, -0.2), (4.474, 0.3338, 0.2), (4.474, 0.3365, -0.2), (4.474, 0.3365, 0.2), (4.474, 0.3392, -0.2), (4.474, 0.3392, 0.2), (4.474, 0.3418, -0.2), (4.474, 0.3418, 0.2), (4.474, 0.3444, -0.2), (4.474, 0.3444, 0.2), (4.475, 0.3469, -0.2), (4.475, 0.3469, 0.2), (4.475, 0.3494, -0.2), (4.475, 0.3494, 0.2), (4.475, 0.3519, -0.2), (4.475, 0.3519, 0.2), (4.475, 0.3544, -0.2), (4.475, 0.3544, 0.2), (4.476, 0.3568, -0.2), (4.476, 0.3568, 0.2), (4.476, 0.3592, -0.2), (4.476, 0.3592, 0.2), (4.472, 0.3557, -0.2), (4.472, 0.3557, 0.2), (4.469, 0.3521, -0.2), (4.469, 0.3521, 0.2), (4.465, 0.3483, -0.2), (4.465, 0.3483, 0.2), (4.46, 0.3444, -0.2), (4.46, 0.3444, 0.2), (4.456, 0.3402, -0.2), (4.456, 0.3402, 0.2), (4.451, 0.3358, -0.2), (4.451, 0.3358, 0.2), (4.445, 0.3313, -0.2), (4.445, 0.3313, 0.2), (4.44, 0.3266, -0.2), (4.44, 0.3266, 0.2), (4.434, 0.3217, -0.2), (4.434, 0.3217, 0.2), (4.428, 0.3166, -0.2), (4.428, 0.3166, 0.2), (4.422, 0.3113, -0.2), (4.422, 0.3113, 0.2), (4.415, 0.3058, -0.2), (4.415, 0.3058, 0.2), (4.353, 0.2567, -0.2), (4.353, 0.2567, 0.2), (4.349, 0.2535, -0.2), (4.349, 0.2535, 0.2), (4.346, 0.2504, -0.2), (4.346, 0.2504, 0.2), (4.342, 0.2474, -0.2), (4.342, 0.2474, 0.2), (4.338, 0.2445, -0.2), (4.338, 0.2445, 0.2), (4.335, 0.2416, -0.2), (4.335, 0.2416, 0.2), (4.331, 0.2389, -0.2), (4.331, 0.2389, 0.2), (4.328, 0.2361, -0.2), (4.328, 0.2361, 0.2), (4.325, 0.2335, -0.2), (4.325, 0.2335, 0.2), (4.321, 0.231, -0.2), (4.321, 0.231, 0.2), (4.318, 0.2285, -0.2), (4.318, 0.2285, 0.2), (4.315, 0.2261, -0.2), (4.315, 0.2261, 0.2), (4.312, 0.2238, -0.2), (4.312, 0.2238, 0.2), (4.309, 0.2215, -0.2), (4.309, 0.2215, 0.2), (4.306, 0.2193, -0.2), (4.306, 0.2193, 0.2), (4.303, 0.2171, -0.2), (4.303, 0.2171, 0.2), (4.3, 0.215, -0.2), (4.3, 0.215, 0.2), (4.298, 0.2129, -0.2), (4.298, 0.2129, 0.2), (4.295, 0.2109, -0.2), (4.295, 0.2109, 0.2), (4.292, 0.209, -0.2), (4.292, 0.209, 0.2), (4.289, 0.2071, -0.2), (4.289, 0.2071, 0.2), (4.286, 0.2052, -0.2), (4.286, 0.2052, 0.2), (4.284, 0.2034, -0.2), (4.284, 0.2034, 0.2), (4.281, 0.2017, -0.2), (4.281, 0.2017, 0.2), (4.278, 0.2, -0.2), (4.278, 0.2, 0.2), (4.281, 0.2003, -0.2), (4.281, 0.2003, 0.2), (4.284, 0.2005, -0.2), (4.284, 0.2005, 0.2), (4.287, 0.2008, -0.2), (4.287, 0.2008, 0.2), (4.291, 0.201, -0.2), (4.291, 0.201, 0.2), (4.294, 0.2012, -0.2), (4.294, 0.2012, 0.2), (4.297, 0.2015, -0.2), (4.297, 0.2015, 0.2), (4.301, 0.2017, -0.2), (4.301, 0.2017, 0.2), (4.304, 0.2019, -0.2), (4.304, 0.2019, 0.2), (4.308, 0.202, -0.2), (4.308, 0.202, 0.2), (4.312, 0.2022, -0.2), (4.312, 0.2022, 0.2), (4.315, 0.2024, -0.2), (4.315, 0.2024, 0.2), (4.319, 0.2025, -0.2), (4.319, 0.2025, 0.2), (4.323, 0.2026, -0.2), (4.323, 0.2026, 0.2), (4.327, 0.2028, -0.2), (4.327, 0.2028, 0.2), (4.331, 0.2029, -0.2), (4.331, 0.2029, 0.2), (4.336, 0.203, -0.2), (4.336, 0.203, 0.2), (4.34, 0.203, -0.2), (4.34, 0.203, 0.2), (4.344, 0.2031, -0.2), (4.344, 0.2031, 0.2), (4.349, 0.2032, -0.2), (4.349, 0.2032, 0.2), (4.354, 0.2032, -0.2), (4.354, 0.2032, 0.2), (4.358, 0.2033, -0.2), (4.358, 0.2033, 0.2), (4.363, 0.2033, -0.2), (4.363, 0.2033, 0.2), (4.368, 0.2033, -0.2), (4.368, 0.2033, 0.2), (4.373, 0.2033, -0.2), (4.373, 0.2033, 0.2)], [], [(97, 99, 98), (97, 100, 99), (96, 100, 97), (96, 101, 100), (95, 101, 96), (95, 102, 101), (94, 102, 95), (94, 103, 102), (93, 103, 94), (93, 104, 103), (92, 104, 93), (92, 105, 104), (91, 105, 92), (91, 106, 105), (90, 106, 91), (90, 107, 106), (89, 107, 90), (89, 108, 107), (88, 108, 89), (88, 109, 108), (87, 109, 88), (87, 110, 109), (86, 110, 87), (86, 111, 110), (85, 111, 86), (85, 112, 111), (84, 112, 85), (84, 113, 112), (83, 113, 84), (83, 114, 113), (83, 115, 114), (82, 115, 83), (82, 116, 115), (81, 116, 82), (81, 117, 116), (80, 117, 81), (80, 118, 117), (79, 118, 80), (79, 119, 118), (78, 119, 79), (78, 120, 119), (77, 120, 78), (77, 121, 120), (77, 122, 121), (76, 122, 77), (76, 123, 122), (75, 123, 76), (75, 124, 123), (74, 124, 75), (74, 125, 124), (73, 125, 74), (73, 126, 125), (73, 127, 126), (73, 128, 127), (73, 129, 128), (73, 130, 129), (73, 131, 130), (73, 132, 131), (73, 133, 132), (73, 134, 133), (73, 135, 134), (73, 136, 135), (73, 137, 136), (73, 138, 137), (73, 139, 138), (73, 140, 139), (73, 141, 140), (73, 142, 141), (73, 143, 142), (73, 144, 143), (73, 145, 144), (73, 146, 145), (73, 178, 146), (178, 147, 146), (73, 179, 178), (177, 147, 178), (176, 147, 177), (73, 180, 179), (175, 147, 176), (73, 181, 180), (174, 147, 175), (173, 147, 174), (73, 182, 181), (172, 147, 173), (171, 147, 172), (73, 183, 182), (170, 147, 171), (73, 184, 183), (169, 147, 170), (168, 147, 169), (73, 185, 184), (167, 147, 168), (73, 186, 185), (166, 147, 167), (165, 147, 166), (73, 187, 186), (164, 147, 165), (163, 147, 164), (73, 188, 187), (162, 147, 163), (73, 189, 188), (161, 147, 162), (160, 147, 161), (73, 190, 189), (159, 147, 160), (158, 147, 159), (73, 191, 190), (157, 147, 158), (156, 147, 157), (155, 147, 156), (154, 147, 155), (153, 147, 154), (73, 192, 191), (73, 193, 192), (73, 194, 193), (73, 195, 194), (73, 196, 195), (73, 197, 196), (73, 198, 197), (73, 199, 198), (73, 200, 199), (73, 201, 200), (73, 202, 201), (73, 203, 202), (73, 204, 203), (73, 205, 204), (73, 206, 205), (73, 207, 206), (73, 208, 207), (73, 209, 208), (73, 210, 209), (72, 210, 73), (72, 211, 210), (71, 211, 72), (71, 212, 211), (71, 213, 212), (70, 213, 71), (70, 214, 213), (238, 153, 239), (238, 147, 153), (238, 148, 147), (238, 149, 148), (237, 149, 238), (236, 149, 237), (235, 149, 236), (234, 149, 235), (233, 149, 234), (232, 149, 233), (231, 149, 232), (230, 149, 231), (229, 149, 230), (228, 149, 229), (227, 149, 228), (226, 149, 227), (225, 149, 226), (224, 149, 225), (223, 149, 224), (69, 214, 70), (222, 149, 223), (69, 215, 214), (221, 149, 222), (220, 149, 221), (219, 149, 220), (218, 149, 219), (217, 149, 218), (216, 149, 217), (215, 149, 216), (69, 149, 215), (68, 149, 69), (67, 149, 68), (66, 149, 67), (65, 149, 66), (64, 149, 65), (63, 149, 64), (62, 149, 63), (61, 149, 62), (60, 149, 61), (59, 149, 60), (58, 149, 59), (57, 149, 58), (56, 149, 57), (55, 149, 56), (54, 149, 55), (53, 149, 54), (52, 149, 53), (51, 149, 52), (50, 149, 51), (49, 149, 50), (48, 149, 49), (47, 149, 48), (46, 149, 47), (45, 149, 46), (44, 149, 45), (43, 149, 44), (42, 149, 43), (41, 149, 42), (40, 149, 41), (39, 149, 40), (38, 149, 39), (37, 149, 38), (36, 149, 37), (35, 149, 36), (34, 149, 35), (33, 149, 34), (32, 149, 33), (31, 149, 32), (30, 149, 31), (29, 149, 30), (28, 149, 29), (27, 149, 28), (26, 149, 27), (25, 149, 26), (24, 149, 25), (23, 149, 24), (22, 149, 23), (21, 149, 22), (20, 149, 21), (19, 149, 20), (18, 149, 19), (17, 149, 18), (16, 149, 17), (15, 149, 16), (14, 149, 15), (13, 149, 14), (12, 149, 13), (11, 149, 12), (10, 149, 11), (9, 149, 10), (8, 149, 9), (7, 149, 8), (6, 149, 7), (5, 149, 6), (4, 149, 5), (3, 149, 4), (2, 149, 3), (1, 149, 2), (0, 149, 1), (152, 150, 0), (150, 149, 0), (152, 151, 150), (243, 245, 244), (243, 240, 245), (243, 241, 240), (243, 242, 241), (249, 253, 250), (253, 251, 250), (253, 252, 251), (249, 254, 253), (249, 257, 254), (257, 255, 254), (257, 256, 255), (249, 246, 257), (249, 247, 246), (249, 248, 247), (311, 259, 258), (311, 260, 259), (260, 262, 261), (260, 263, 262), (311, 263, 260), (310, 263, 311), (310, 264, 263), (310, 265, 264), (309, 265, 310), (309, 266, 265), (308, 266, 309), (308, 267, 266), (307, 267, 308), (307, 268, 267), (306, 268, 307), (306, 269, 268), (305, 269, 306), (305, 270, 269), (304, 270, 305), (304, 271, 270), (303, 271, 304), (303, 272, 271), (302, 272, 303), (302, 273, 272), (301, 273, 302), (301, 274, 273), (300, 274, 301), (300, 275, 274), (299, 275, 300), (299, 276, 275), (298, 276, 299), (298, 277, 276), (297, 277, 298), (297, 278, 277), (296, 278, 297), (296, 279, 278), (295, 279, 296), (295, 280, 279), (294, 280, 295), (294, 281, 280), (293, 281, 294), (293, 282, 281), (292, 282, 293), (292, 283, 282), (291, 283, 292), (291, 284, 283), (290, 284, 291), (290, 285, 284), (289, 285, 290), (289, 286, 285), (288, 286, 289), (288, 287, 286), (315, 319, 316), (319, 317, 316), (319, 318, 317), (315, 320, 319), (315, 323, 320), (323, 321, 320), (323, 322, 321), (315, 312, 323), (315, 313, 312), (315, 314, 313), (327, 329, 328), (327, 324, 329), (327, 325, 324), (327, 326, 325), (429, 427, 428), (430, 427, 429), (430, 426, 427), (431, 426, 430), (431, 425, 426), (432, 425, 431), (432, 424, 425), (433, 424, 432), (433, 423, 424), (434, 423, 433), (434, 422, 423), (435, 422, 434), (435, 421, 422), (436, 421, 435), (436, 420, 421), (437, 420, 436), (437, 419, 420), (438, 419, 437), (438, 418, 419), (439, 418, 438), (439, 417, 418), (440, 417, 439), (440, 416, 417), (441, 416, 440), (441, 415, 416), (442, 415, 441), (442, 414, 415), (443, 414, 442), (443, 413, 414), (444, 413, 443), (445, 413, 444), (445, 412, 413), (446, 412, 445), (446, 411, 412), (447, 411, 446), (447, 410, 411), (448, 410, 447), (448, 409, 410), (449, 409, 448), (449, 408, 409), (450, 408, 449), (450, 407, 408), (451, 407, 450), (452, 407, 451), (452, 406, 407), (453, 406, 452), (453, 405, 406), (454, 405, 453), (454, 404, 405), (455, 404, 454), (455, 403, 404), (456, 403, 455), (457, 403, 456), (458, 403, 457), (459, 403, 458), (460, 403, 459), (461, 403, 460), (462, 403, 461), (463, 403, 462), (464, 403, 463), (465, 403, 464), (466, 403, 465), (467, 403, 466), (468, 403, 467), (469, 403, 468), (470, 403, 469), (471, 403, 470), (472, 403, 471), (473, 403, 472), (474, 403, 473), (475, 403, 474), (476, 403, 475), (508, 403, 476), (477, 508, 476), (509, 403, 508), (477, 507, 508), (477, 506, 507), (510, 403, 509), (477, 505, 506), (511, 403, 510), (477, 504, 505), (477, 503, 504), (512, 403, 511), (477, 502, 503), (477, 501, 502), (513, 403, 512), (477, 500, 501), (514, 403, 513), (477, 499, 500), (477, 498, 499), (515, 403, 514), (477, 497, 498), (516, 403, 515), (477, 496, 497), (477, 495, 496), (517, 403, 516), (477, 494, 495), (477, 493, 494), (518, 403, 517), (477, 492, 493), (519, 403, 518), (477, 491, 492), (477, 490, 491), (520, 403, 519), (477, 489, 490), (477, 488, 489), (521, 403, 520), (477, 487, 488), (477, 486, 487), (477, 485, 486), (477, 484, 485), (477, 483, 484), (522, 403, 521), (523, 403, 522), (524, 403, 523), (525, 403, 524), (526, 403, 525), (527, 403, 526), (528, 403, 527), (529, 403, 528), (530, 403, 529), (531, 403, 530), (532, 403, 531), (533, 403, 532), (534, 403, 533), (535, 403, 534), (536, 403, 535), (537, 403, 536), (538, 403, 537), (539, 403, 538), (540, 403, 539), (540, 402, 403), (541, 402, 540), (541, 401, 402), (542, 401, 541), (543, 401, 542), (543, 400, 401), (544, 400, 543), (483, 568, 569), (477, 568, 483), (478, 568, 477), (479, 568, 478), (479, 567, 568), (479, 566, 567), (479, 565, 566), (479, 564, 565), (479, 563, 564), (479, 562, 563), (479, 561, 562), (479, 560, 561), (479, 559, 560), (479, 558, 559), (479, 557, 558), (479, 556, 557), (479, 555, 556), (479, 554, 555), (479, 553, 554), (544, 399, 400), (479, 552, 553), (545, 399, 544), (479, 551, 552), (479, 550, 551), (479, 549, 550), (479, 548, 549), (479, 547, 548), (479, 546, 547), (479, 545, 546), (479, 399, 545), (479, 398, 399), (479, 397, 398), (479, 396, 397), (479, 395, 396), (479, 394, 395), (479, 393, 394), (479, 392, 393), (479, 391, 392), (479, 390, 391), (479, 389, 390), (479, 388, 389), (479, 387, 388), (479, 386, 387), (479, 385, 386), (479, 384, 385), (479, 383, 384), (479, 382, 383), (479, 381, 382), (479, 380, 381), (479, 379, 380), (479, 378, 379), (479, 377, 378), (479, 376, 377), (479, 375, 376), (479, 374, 375), (479, 373, 374), (479, 372, 373), (479, 371, 372), (479, 370, 371), (479, 369, 370), (479, 368, 369), (479, 367, 368), (479, 366, 367), (479, 365, 366), (479, 364, 365), (479, 363, 364), (479, 362, 363), (479, 361, 362), (479, 360, 361), (479, 359, 360), (479, 358, 359), (479, 357, 358), (479, 356, 357), (479, 355, 356), (479, 354, 355), (479, 353, 354), (479, 352, 353), (479, 351, 352), (479, 350, 351), (479, 349, 350), (479, 348, 349), (479, 347, 348), (479, 346, 347), (479, 345, 346), (479, 344, 345), (479, 343, 344), (479, 342, 343), (479, 341, 342), (479, 340, 341), (479, 339, 340), (479, 338, 339), (479, 337, 338), (479, 336, 337), (479, 335, 336), (479, 334, 335), (479, 333, 334), (479, 332, 333), (479, 331, 332), (479, 330, 331), (480, 482, 330), (479, 480, 330), (481, 482, 480), (575, 573, 574), (570, 573, 575), (571, 573, 570), (572, 573, 571), (583, 579, 580), (581, 583, 580), (582, 583, 581), (584, 579, 583), (587, 579, 584), (585, 587, 584), (586, 587, 585), (576, 579, 587), (577, 579, 576), (578, 579, 577), (589, 641, 588), (590, 641, 589), (592, 590, 591), (593, 590, 592), (593, 641, 590), (593, 640, 641), (594, 640, 593), (595, 640, 594), (595, 639, 640), (596, 639, 595), (596, 638, 639), (597, 638, 596), (597, 637, 638), (598, 637, 597), (598, 636, 637), (599, 636, 598), (599, 635, 636), (600, 635, 599), (600, 634, 635), (601, 634, 600), (601, 633, 634), (602, 633, 601), (602, 632, 633), (603, 632, 602), (603, 631, 632), (604, 631, 603), (604, 630, 631), (605, 630, 604), (605, 629, 630), (606, 629, 605), (606, 628, 629), (607, 628, 606), (607, 627, 628), (608, 627, 607), (608, 626, 627), (609, 626, 608), (609, 625, 626), (610, 625, 609), (610, 624, 625), (611, 624, 610), (611, 623, 624), (612, 623, 611), (612, 622, 623), (613, 622, 612), (613, 621, 622), (614, 621, 613), (614, 620, 621), (615, 620, 614), (615, 619, 620), (616, 619, 615), (616, 618, 619), (617, 618, 616), (649, 645, 646), (647, 649, 646), (648, 649, 647), (650, 645, 649), (653, 645, 650), (651, 653, 650), (652, 653, 651), (642, 645, 653), (643, 645, 642), (644, 645, 643), (659, 657, 658), (654, 657, 659), (655, 657, 654), (656, 657, 655), (661, 663, 662, 660), (663, 665, 664, 662), (665, 667, 666, 664), (667, 669, 668, 666), (669, 671, 670, 668), (671, 661, 660, 670), (673, 675, 674, 672), (675, 677, 676, 674), (677, 679, 678, 676), (679, 681, 680, 678), (681, 683, 682, 680), (683, 685, 684, 682), (685, 687, 686, 684), (687, 689, 688, 686), (689, 691, 690, 688), (691, 693, 692, 690), (693, 695, 694, 692), (695, 673, 672, 694), (697, 699, 698, 696), (699, 701, 700, 698), (701, 703, 702, 700), (703, 705, 704, 702), (705, 707, 706, 704), (707, 709, 708, 706), (709, 711, 710, 708), (711, 713, 712, 710), (713, 715, 714, 712), (715, 717, 716, 714), (717, 719, 718, 716), (719, 721, 720, 718), (721, 723, 722, 720), (723, 725, 724, 722), (725, 727, 726, 724), (727, 729, 728, 726), (729, 731, 730, 728), (731, 733, 732, 730), (733, 735, 734, 732), (735, 737, 736, 734), (737, 739, 738, 736), (739, 741, 740, 738), (741, 743, 742, 740), (743, 745, 744, 742), (745, 747, 746, 744), (747, 749, 748, 746), (749, 751, 750, 748), (751, 753, 752, 750), (753, 755, 754, 752), (755, 757, 756, 754), (757, 759, 758, 756), (759, 761, 760, 758), (761, 763, 762, 760), (763, 765, 764, 762), (765, 767, 766, 764), (767, 769, 768, 766), (769, 771, 770, 768), (771, 773, 772, 770), (773, 775, 774, 772), (775, 777, 776, 774), (777, 779, 778, 776), (779, 781, 780, 778), (781, 783, 782, 780), (783, 785, 784, 782), (785, 787, 786, 784), (787, 789, 788, 786), (789, 791, 790, 788), (791, 793, 792, 790), (793, 795, 794, 792), (795, 797, 796, 794), (797, 799, 798, 796), (799, 801, 800, 798), (801, 803, 802, 800), (803, 697, 696, 802), (805, 807, 806, 804), (807, 809, 808, 806), (809, 811, 810, 808), (811, 813, 812, 810), (813, 815, 814, 812), (815, 817, 816, 814), (817, 819, 818, 816), (819, 821, 820, 818), (821, 823, 822, 820), (823, 825, 824, 822), (825, 827, 826, 824), (827, 805, 804, 826), (829, 831, 830, 828), (831, 833, 832, 830), (833, 835, 834, 832), (835, 837, 836, 834), (837, 839, 838, 836), (839, 829, 828, 838), (841, 843, 842, 840), (843, 845, 844, 842), (845, 847, 846, 844), (847, 849, 848, 846), (849, 851, 850, 848), (851, 853, 852, 850), (853, 855, 854, 852), (855, 857, 856, 854), (857, 859, 858, 856), (859, 861, 860, 858), (861, 863, 862, 860), (863, 865, 864, 862), (865, 867, 866, 864), (867, 869, 868, 866), (869, 871, 870, 868), (871, 873, 872, 870), (873, 875, 874, 872), (875, 877, 876, 874), (877, 879, 878, 876), (879, 881, 880, 878), (881, 883, 882, 880), (883, 885, 884, 882), (885, 887, 886, 884), (887, 889, 888, 886), (889, 891, 890, 888), (891, 893, 892, 890), (893, 895, 894, 892), (895, 897, 896, 894), (897, 899, 898, 896), (899, 901, 900, 898), (901, 903, 902, 900), (903, 905, 904, 902), (905, 907, 906, 904), (907, 909, 908, 906), (909, 911, 910, 908), (911, 913, 912, 910), (913, 915, 914, 912), (915, 917, 916, 914), (917, 919, 918, 916), (919, 921, 920, 918), (921, 923, 922, 920), (923, 925, 924, 922), (925, 927, 926, 924), (927, 929, 928, 926), (929, 931, 930, 928), (931, 933, 932, 930), (933, 935, 934, 932), (935, 937, 936, 934), (937, 939, 938, 936), (939, 941, 940, 938), (941, 943, 942, 940), (943, 945, 944, 942), (945, 947, 946, 944), (947, 949, 948, 946), (949, 951, 950, 948), (951, 953, 952, 950), (953, 955, 954, 952), (955, 957, 956, 954), (957, 959, 958, 956), (959, 961, 960, 958), (961, 963, 962, 960), (963, 965, 964, 962), (965, 967, 966, 964), (967, 969, 968, 966), (969, 971, 970, 968), (971, 973, 972, 970), (973, 975, 974, 972), (975, 977, 976, 974), (977, 979, 978, 976), (979, 981, 980, 978), (981, 983, 982, 980), (983, 985, 984, 982), (985, 987, 986, 984), (987, 989, 988, 986), (989, 991, 990, 988), (991, 993, 992, 990), (993, 995, 994, 992), (995, 997, 996, 994), (997, 999, 998, 996), (999, 1001, 1000, 998), (1001, 1003, 1002, 1000), (1003, 1005, 1004, 1002), (1005, 1007, 1006, 1004), (1007, 1009, 1008, 1006), (1009, 1011, 1010, 1008), (1011, 1013, 1012, 1010), (1013, 1015, 1014, 1012), (1015, 1017, 1016, 1014), (1017, 1019, 1018, 1016), (1019, 1021, 1020, 1018), (1021, 1023, 1022, 1020), (1023, 1025, 1024, 1022), (1025, 1027, 1026, 1024), (1027, 1029, 1028, 1026), (1029, 1031, 1030, 1028), (1031, 1033, 1032, 1030), (1033, 1035, 1034, 1032), (1035, 1037, 1036, 1034), (1037, 1039, 1038, 1036), (1039, 1041, 1040, 1038), (1041, 1043, 1042, 1040), (1043, 1045, 1044, 1042), (1045, 1047, 1046, 1044), (1047, 1049, 1048, 1046), (1049, 1051, 1050, 1048), (1051, 1053, 1052, 1050), (1053, 1055, 1054, 1052), (1055, 1057, 1056, 1054), (1057, 1059, 1058, 1056), (1059, 1061, 1060, 1058), (1061, 1063, 1062, 1060), (1063, 1065, 1064, 1062), (1065, 1067, 1066, 1064), (1067, 1069, 1068, 1066), (1069, 1071, 1070, 1068), (1071, 1073, 1072, 1070), (1073, 1075, 1074, 1072), (1075, 1077, 1076, 1074), (1077, 1079, 1078, 1076), (1079, 1081, 1080, 1078), (1081, 1083, 1082, 1080), (1083, 1085, 1084, 1082), (1085, 1087, 1086, 1084), (1087, 1089, 1088, 1086), (1089, 1091, 1090, 1088), (1091, 1093, 1092, 1090), (1093, 1095, 1094, 1092), (1095, 1097, 1096, 1094), (1097, 1099, 1098, 1096), (1099, 1101, 1100, 1098), (1101, 1103, 1102, 1100), (1103, 1105, 1104, 1102), (1105, 1107, 1106, 1104), (1107, 1109, 1108, 1106), (1109, 1111, 1110, 1108), (1111, 1113, 1112, 1110), (1113, 1115, 1114, 1112), (1115, 1117, 1116, 1114), (1117, 1119, 1118, 1116), (1119, 1121, 1120, 1118), (1121, 1123, 1122, 1120), (1123, 1125, 1124, 1122), (1125, 1127, 1126, 1124), (1127, 1129, 1128, 1126), (1129, 1131, 1130, 1128), (1131, 1133, 1132, 1130), (1133, 1135, 1134, 1132), (1135, 1137, 1136, 1134), (1137, 1139, 1138, 1136), (1139, 1141, 1140, 1138), (1141, 1143, 1142, 1140), (1143, 1145, 1144, 1142), (1145, 841, 840, 1144), (1147, 1149, 1148, 1146), (1149, 1151, 1150, 1148), (1151, 1153, 1152, 1150), (1153, 1155, 1154, 1152), (1155, 1157, 1156, 1154), (1157, 1159, 1158, 1156), (1159, 1161, 1160, 1158), (1161, 1163, 1162, 1160), (1163, 1165, 1164, 1162), (1165, 1167, 1166, 1164), (1167, 1169, 1168, 1166), (1169, 1171, 1170, 1168), (1171, 1173, 1172, 1170), (1173, 1175, 1174, 1172), (1175, 1177, 1176, 1174), (1177, 1179, 1178, 1176), (1179, 1181, 1180, 1178), (1181, 1183, 1182, 1180), (1183, 1185, 1184, 1182), (1185, 1187, 1186, 1184), (1187, 1189, 1188, 1186), (1189, 1191, 1190, 1188), (1191, 1193, 1192, 1190), (1193, 1195, 1194, 1192), (1195, 1197, 1196, 1194), (1197, 1199, 1198, 1196), (1199, 1201, 1200, 1198), (1201, 1203, 1202, 1200), (1203, 1205, 1204, 1202), (1205, 1207, 1206, 1204), (1207, 1209, 1208, 1206), (1209, 1211, 1210, 1208), (1211, 1213, 1212, 1210), (1213, 1215, 1214, 1212), (1215, 1217, 1216, 1214), (1217, 1219, 1218, 1216), (1219, 1221, 1220, 1218), (1221, 1223, 1222, 1220), (1223, 1225, 1224, 1222), (1225, 1227, 1226, 1224), (1227, 1229, 1228, 1226), (1229, 1231, 1230, 1228), (1231, 1233, 1232, 1230), (1233, 1235, 1234, 1232), (1235, 1237, 1236, 1234), (1237, 1239, 1238, 1236), (1239, 1241, 1240, 1238), (1241, 1243, 1242, 1240), (1243, 1245, 1244, 1242), (1245, 1247, 1246, 1244), (1247, 1249, 1248, 1246), (1249, 1251, 1250, 1248), (1251, 1253, 1252, 1250), (1253, 1255, 1254, 1252), (1255, 1257, 1256, 1254), (1257, 1259, 1258, 1256), (1259, 1261, 1260, 1258), (1261, 1263, 1262, 1260), (1263, 1265, 1264, 1262), (1265, 1267, 1266, 1264), (1267, 1269, 1268, 1266), (1269, 1271, 1270, 1268), (1271, 1273, 1272, 1270), (1273, 1275, 1274, 1272), (1275, 1277, 1276, 1274), (1277, 1279, 1278, 1276), (1279, 1281, 1280, 1278), (1281, 1283, 1282, 1280), (1283, 1285, 1284, 1282), (1285, 1287, 1286, 1284), (1287, 1289, 1288, 1286), (1289, 1291, 1290, 1288), (1291, 1293, 1292, 1290), (1293, 1295, 1294, 1292), (1295, 1297, 1296, 1294), (1297, 1299, 1298, 1296), (1299, 1301, 1300, 1298), (1301, 1303, 1302, 1300), (1303, 1305, 1304, 1302), (1305, 1307, 1306, 1304), (1307, 1309, 1308, 1306), (1309, 1311, 1310, 1308), (1311, 1313, 1312, 1310), (1313, 1315, 1314, 1312), (1315, 1317, 1316, 1314), (1317, 1319, 1318, 1316), (1319, 1147, 1146, 1318)])
me_mesh.polygons.foreach_set('use_smooth', [0, 0, 0, 0, 0, 0, 0, 0, 0, 0, 0, 0, 0, 0, 0, 0, 0, 0, 0, 0, 0, 0, 0, 0, 0, 0, 0, 0, 0, 0, 0, 0, 0, 0, 0, 0, 0, 0, 0, 0, 0, 0, 0, 0, 0, 0, 0, 0, 0, 0, 0, 0, 0, 0, 0, 0, 0, 0, 0, 0, 0, 0, 0, 0, 0, 0, 0, 0, 0, 0, 0, 0, 0, 0, 0, 0, 0, 0, 0, 0, 0, 0, 0, 0, 0, 0, 0, 0, 0, 0, 0, 0, 0, 0, 0, 0, 0, 0, 0, 0, 0, 0, 0, 0, 0, 0, 0, 0, 0, 0, 0, 0, 0, 0, 0, 0, 0, 0, 0, 0, 0, 0, 0, 0, 0, 0, 0, 0, 0, 0, 0, 0, 0, 0, 0, 0, 0, 0, 0, 0, 0, 0, 0, 0, 0, 0, 0, 0, 0, 0, 0, 0, 0, 0, 0, 0, 0, 0, 0, 0, 0, 0, 0, 0, 0, 0, 0, 0, 0, 0, 0, 0, 0, 0, 0, 0, 0, 0, 0, 0, 0, 0, 0, 0, 0, 0, 0, 0, 0, 0, 0, 0, 0, 0, 0, 0, 0, 0, 0, 0, 0, 0, 0, 0, 0, 0, 0, 0, 0, 0, 0, 0, 0, 0, 0, 0, 0, 0, 0, 0, 0, 0, 0, 0, 0, 0, 0, 0, 0, 0, 0, 0, 0, 0, 0, 0, 0, 0, 0, 0, 0, 0, 0, 0, 0, 0, 0, 0, 0, 0, 0, 0, 0, 0, 0, 0, 0, 0, 0, 0, 0, 0, 0, 0, 0, 0, 0, 0, 0, 0, 0, 0, 0, 0, 0, 0, 0, 0, 0, 0, 0, 0, 0, 0, 0, 0, 0, 0, 0, 0, 0, 0, 0, 0, 0, 0, 0, 0, 0, 0, 0, 0, 0, 0, 0, 0, 0, 0, 0, 0, 0, 0, 0, 0, 0, 0, 0, 0, 0, 0, 0, 0, 0, 0, 0, 0, 0, 0, 0, 0, 0, 0, 0, 0, 0, 0, 0, 0, 0, 0, 0, 0, 0, 0, 0, 0, 0, 0, 0, 0, 0, 0, 0, 0, 0, 0, 0, 0, 0, 0, 0, 0, 0, 0, 0, 0, 0, 0, 0, 0, 0, 0, 0, 0, 0, 0, 0, 0, 0, 0, 0, 0, 0, 0, 0, 0, 0, 0, 0, 0, 0, 0, 0, 0, 0, 0, 0, 0, 0, 0, 0, 0, 0, 0, 0, 0, 0, 0, 0, 0, 0, 0, 0, 0, 0, 0, 0, 0, 0, 0, 0, 0, 0, 0, 0, 0, 0, 0, 0, 0, 0, 0, 0, 0, 0, 0, 0, 0, 0, 0, 0, 0, 0, 0, 0, 0, 0, 0, 0, 0, 0, 0, 0, 0, 0, 0, 0, 0, 0, 0, 0, 0, 0, 0, 0, 0, 0, 0, 0, 0, 0, 0, 0, 0, 0, 0, 0, 0, 0, 0, 0, 0, 0, 0, 0, 0, 0, 0, 0, 0, 0, 0, 0, 0, 0, 0, 0, 0, 0, 0, 0, 0, 0, 0, 0, 0, 0, 0, 0, 0, 0, 0, 0, 0, 0, 0, 0, 0, 0, 0, 0, 0, 0, 0, 0, 0, 0, 0, 0, 0, 0, 0, 0, 0, 0, 0, 0, 0, 0, 0, 0, 0, 0, 0, 0, 0, 0, 0, 0, 0, 0, 0, 0, 0, 0, 0, 0, 0, 0, 0, 0, 0, 0, 0, 0, 0, 0, 0, 0, 0, 0, 0, 0, 0, 0, 0, 0, 0, 0, 0, 0, 0, 0, 0, 0, 0, 0, 0, 0, 0, 0, 0, 0, 0, 0, 0, 0, 0, 0, 0, 0, 0, 0, 0, 0, 0, 0, 0, 0, 0, 0, 0, 0, 0, 0, 0, 0, 0, 0, 0, 0, 0, 0, 0, 0, 0, 0, 0, 0, 0, 0, 0, 0, 0, 0, 0, 0, 0, 0, 0, 1, 1, 1, 1, 1, 1, 1, 1, 1, 1, 1, 1, 1, 1, 1, 1, 1, 1, 1, 1, 1, 1, 1, 1, 1, 1, 1, 1, 1, 1, 1, 1, 1, 1, 1, 1, 1, 1, 1, 1, 1, 1, 1, 1, 1, 1, 1, 1, 1, 1, 1, 1, 1, 1, 1, 1, 1, 1, 1, 1, 1, 1, 1, 1, 1, 1, 1, 1, 1, 1, 1, 1, 1, 1, 1, 1, 1, 1, 1, 1, 1, 1, 1, 1, 1, 1, 1, 1, 1, 1, 1, 1, 1, 1, 1, 1, 1, 1, 1, 1, 1, 1, 1, 1, 1, 1, 1, 1, 1, 1, 1, 1, 1, 1, 1, 1, 1, 1, 1, 1, 1, 1, 1, 1, 1, 1, 1, 1, 1, 1, 1, 1, 1, 1, 1, 1, 1, 1, 1, 1, 1, 1, 1, 1, 1, 1, 1, 1, 1, 1, 1, 1, 1, 1, 1, 1, 1, 1, 1, 1, 1, 1, 1, 1, 1, 1, 1, 1, 1, 1, 1, 1, 1, 1, 1, 1, 1, 1, 1, 1, 1, 1, 1, 1, 1, 1, 1, 1, 1, 1, 1, 1, 1, 1, 1, 1, 1, 1, 1, 1, 1, 1, 1, 1, 1, 1, 1, 1, 1, 1, 1, 1, 1, 1, 1, 1, 1, 1, 1, 1, 1, 1, 1, 1, 1, 1, 1, 1, 1, 1, 1, 1, 1, 1, 1, 1, 1, 1, 1, 1, 1, 1, 1, 1, 1, 1, 1, 1, 1, 1, 1, 1, 1, 1, 1, 1, 1, 1, 1, 1, 1, 1, 1, 1, 1, 1, 1, 1, 1, 1, 1, 1, 1, 1, 1, 1, 1, 1, 1, 1, 1, 1, 1, 1, 1, 1, 1, 1, 1, 1, 1, 1, 1, 1, 1, 1, 1, 1, 1, 1, 1, 1, 1, 1, 1, 1, 1, 1, 1, 1, 1, 1, 1, 1, 1, 1, 1, 1, 1, 1, 1, 1, 1, 1, 1, 1, 1, 1, 1, 1])
me_mesh.use_remesh_preserve_volume = False
me_mesh.use_remesh_preserve_attributes = False
me_mesh.use_mirror_vertex_groups = False
me_mesh.update()

# ---- objects
ob_text = bpy.data.objects.new('Text', me_mesh)
ob_lamp = bpy.data.objects.new('Lamp', light_lamp)
ob_camera = bpy.data.objects.new('Camera', cam_camera)

# ---- transforms, parenting, visibility, modifiers, constraints
ob_text.location = (-1.378, 0.0, 1.625)
ob_text.lineart.crease_threshold = 0.0
ob_lamp.location = (4.076, 1.005, 5.904)
ob_lamp.rotation_euler = (0.6503, 0.05522, 1.866)
ob_lamp.lock_rotations_4d = False
ob_lamp.empty_display_type = 'ARROWS'
ob_lamp.color = (0.0, 0.0, 0.0, 0.0)
ob_lamp.lineart.crease_threshold = 0.0
ob_camera.location = (7.481, -6.508, 5.344)
ob_camera.rotation_euler = (1.109, 0.01082, 0.8149)
ob_camera.lock_rotations_4d = False
ob_camera.empty_display_type = 'ARROWS'
ob_camera.color = (0.0, 0.0, 0.0, 0.0)
ob_camera.display_type = 'WIRE'
ob_camera.lineart.crease_threshold = 0.0

# ---- collection membership
col_collection_1.objects.link(ob_text)
col_collection_1.objects.link(ob_lamp)
col_collection_1.objects.link(ob_camera)

# ---- scene / render settings (as saved in the file)
scene.camera = ob_camera
scene.frame_start = 1; scene.frame_end = 250; scene.frame_set(1)
scene.render.engine = 'BLENDER_EEVEE_NEXT'
scene.render.resolution_percentage = 50
scene.render.dither_intensity = 0.0
scene.cycles.use_denoising = False
scene.cycles.samples = 10
scene.cycles.sampling_pattern = 'TABULATED_SOBOL'
scene.cycles.light_sampling_threshold = 0.0
scene.cycles.use_adaptive_sampling = False
scene.cycles.use_light_tree = False
scene.cycles.blur_glossy = 0.0
scene.cycles.volume_bounces = 1
scene.cycles.pixel_filter_type = 'GAUSSIAN'
scene.cycles.sample_clamp_indirect = 0.0
scene.view_settings.view_transform = 'Standard'
bpy.context.view_layer.update()
